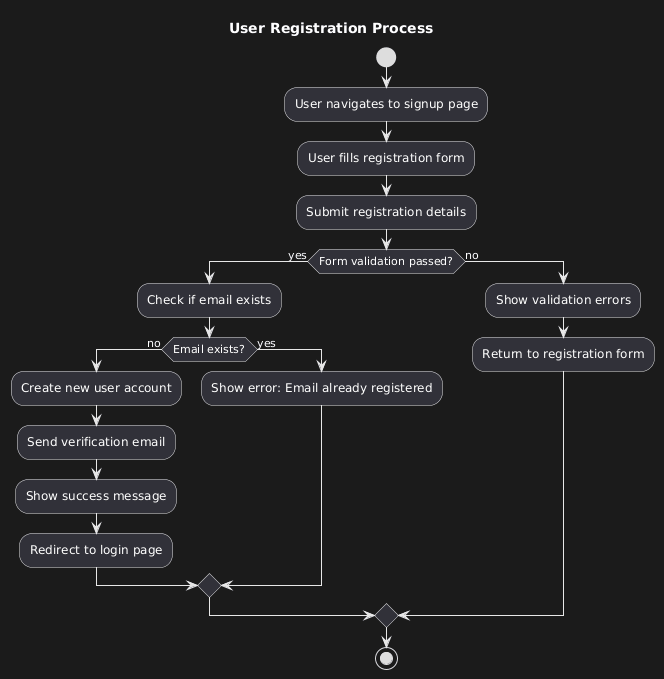

The diagram above was rendered by PlantUML. Its source (embedded in the PNG):
@startuml
title User Registration Process

start

:User navigates to signup page;
:User fills registration form;
:Submit registration details;

if (Form validation passed?) then (yes)
  :Check if email exists;
  if (Email exists?) then (no)
    :Create new user account;
    :Send verification email;
    :Show success message;
    :Redirect to login page;
  else (yes)
    :Show error: Email already registered;
  endif
else (no)
  :Show validation errors;
  :Return to registration form;
endif

stop
@enduml